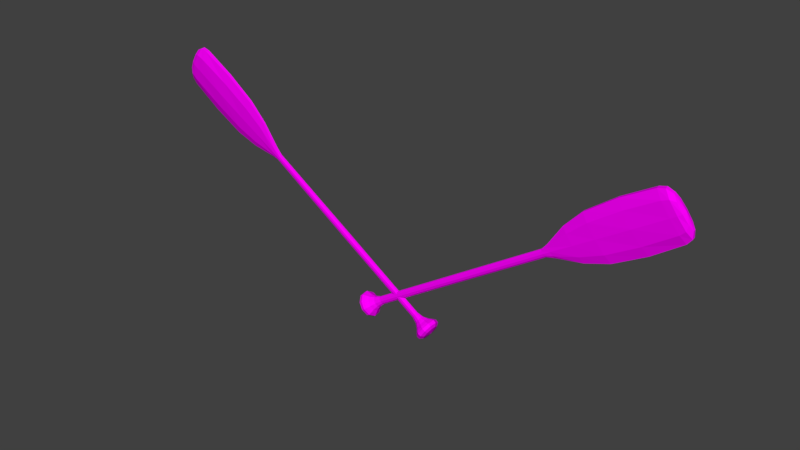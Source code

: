 # Source: NationalRowBoth.blend  (saved by Blender 2.79.0; exported with 4.5.12 LTS)
import bpy
from mathutils import Matrix  # noqa: F401  (used for matrix-valued properties, if any)

bpy.ops.wm.read_factory_settings(use_empty=True)
scene = bpy.context.scene
scene.name = 'Scene'

# ---- collections
col_collection_1 = bpy.data.collections.new('Collection 1'); scene.collection.children.link(col_collection_1)
col_cookieflexrig = bpy.data.collections.new('cookieFlexRig')  # instanced only; not linked into the scene

# ---- images (referenced by path relative to the original .blend; pixels are not part of the script)
import os
ASSET_DIR = os.environ.get("B2B_ASSET_DIR", "")  # directory of the original .blend (textures are referenced by path, not embedded)
HERE = os.path.dirname(os.path.abspath(__file__))  # packed textures are extracted next to this script under _unpacked/

def load_image(name, relpath, width, height, colorspace="sRGB"):
    """Load a texture the original file referenced (path relative to the .blend, or extracted next to this script)."""
    p = next((c for c in (os.path.join(HERE, relpath), os.path.join(ASSET_DIR, relpath)) if relpath and os.path.exists(c)), "")
    if p:
        img = bpy.data.images.load(p, check_existing=True)
        img.name = name
    else:  # same state as the original file: an image datablock whose file is absent (Cycles renders it pink)
        img = bpy.data.images.new(name, width, height)
        img.source = "FILE"
        img.filepath = "//" + (relpath or name)
    img.colorspace_settings.name = colorspace
    return img
img_1_jpg = load_image('1.jpg', '1.jpg', 1024, 1024, 'sRGB')

# ---- materials (node trees are filled in below, after node groups)
mat_wood = bpy.data.materials.new('Wood')
mat_wood.alpha_threshold = 0.0
mat_wood.roughness = 0.5

# ---- material node trees
mat_wood.use_nodes = True; mat_wood.node_tree.nodes.clear()
_N = mat_wood.node_tree.nodes; _L = mat_wood.node_tree.links
n0 = _N.new('ShaderNodeOutputMaterial'); n0.name = 'Material Output'; n0.location = (300, 300)
n1 = _N.new('ShaderNodeBsdfDiffuse'); n1.name = 'Diffuse BSDF'; n1.location = (67, 304)
n2 = _N.new('ShaderNodeTexImage'); n2.name = 'Image Texture'; n2.location = (-105, 326)
n2.width = 140
n2.image = img_1_jpg
_L.new(n1.outputs[0], n0.inputs[0])
_L.new(n2.outputs[0], n1.inputs[0])
n0.is_active_output = True

# ---- world
world_world = bpy.data.worlds.new('World'); scene.world = world_world
world_world.color = (0.05088, 0.05088, 0.05088)
world_world.use_sun_shadow = False
world_world.sun_shadow_jitter_overblur = 0.0
world_world.cycles.sampling_method = 'MANUAL'

# ---- meshes
me_circle_001 = bpy.data.meshes.new('Circle.001')
me_circle_001.from_pydata([(8.069e-08, 3.301, -0.6099), (-2.171, 2.67, -0.6099), (-3.513, 1.02, -0.6099), (-3.513, -1.02, -0.6099), (-2.171, -2.67, -0.6099), (4.036e-07, -3.301, -0.6099), (2.171, -2.67, -0.6099), (3.513, -1.02, -0.6099), (3.513, 1.02, -0.6099), (2.171, 2.67, -0.6099), (8.595e-08, 4.477, -1.544), (-2.945, 3.622, -1.544), (-4.765, 1.384, -1.544), (-4.765, -1.384, -1.544), (-2.945, -3.622, -1.544), (5.24e-07, -4.477, -1.544), (2.945, -3.622, -1.544), (4.765, -1.384, -1.544), (4.765, 1.384, -1.544), (2.945, 3.622, -1.544), (8.221e-08, 4.621, -2.996), (-3.039, 3.738, -2.996), (-4.918, 1.428, -2.996), (-4.918, -1.428, -2.996), (-3.039, -3.738, -2.996), (5.343e-07, -4.621, -2.996), (3.039, -3.738, -2.996), (4.918, -1.428, -2.996), (4.918, 1.428, -2.996), (3.039, 3.738, -2.996), (-1.192e-08, 3.576e-08, -0.04654), (4.204, 1.247, -4.074), (4.204, -1.247, -4.074), (2.598, -3.264, -4.074), (4.554e-07, -4.034, -4.074), (-2.598, -3.264, -4.074), (-4.204, -1.247, -4.074), (-4.204, 1.247, -4.074), (-2.598, 3.264, -4.074), (6.893e-08, 4.034, -4.074), (2.598, 3.264, -4.074), (2.234, 0.5219, -7.54), (2.234, -0.5219, -7.54), (1.381, -1.366, -7.54), (2.308e-07, -1.689, -7.54), (-1.381, -1.366, -7.54), (-2.234, -0.5219, -7.54), (-2.234, 0.5219, -7.54), (-1.381, 1.366, -7.54), (2.545e-08, 1.689, -7.54), (1.381, 1.366, -7.54), (1.612, 0.339, -10.52), (1.612, -0.339, -10.52), (0.9962, -0.8874, -10.52), (1.665e-07, -1.097, -10.52), (-0.9962, -0.8874, -10.52), (-1.612, -0.339, -10.52), (-1.612, 0.339, -10.52), (-0.9962, 0.8874, -10.52), (1.836e-08, 1.097, -10.52), (0.9962, 0.8874, -10.52), (-3.244, 0.9116, -5.397), (-3.244, -0.9116, -5.397), (3.491e-07, -2.95, -5.397), (2.005, -2.387, -5.397), (3.244, 0.9116, -5.397), (2.005, 2.387, -5.397), (-2.005, 2.387, -5.397), (-2.005, -2.387, -5.397), (3.244, -0.9116, -5.397), (5.093e-08, 2.95, -5.397), (1.612, 0.2897, -103.4), (1.612, -0.2897, -103.4), (0.9962, -0.7585, -103.4), (1.665e-07, -0.9376, -103.4), (-0.9962, -0.7585, -103.4), (-1.612, -0.2897, -103.4), (-1.612, 0.2897, -103.4), (-0.9962, 0.7585, -103.4), (1.836e-08, 0.9376, -103.4), (0.9962, 0.7585, -103.4), (1.612, 0.3642, -56.95), (0.9962, 0.9535, -56.95), (-0.9962, 0.9535, -56.95), (-1.612, 0.3642, -56.95), (-0.9962, -0.9535, -56.95), (1.665e-07, -1.179, -56.95), (1.612, -0.3642, -56.95), (1.836e-08, 1.179, -56.95), (-1.612, -0.3642, -56.95), (0.9962, -0.9535, -56.95), (2.69, 0.2939, -107.0), (2.69, -0.2939, -107.0), (1.663, -0.7694, -107.0), (2.859e-07, -0.951, -107.0), (-1.663, -0.7694, -107.0), (-2.69, -0.2939, -107.0), (-2.69, 0.2939, -107.0), (-1.663, 0.7694, -107.0), (3.863e-08, 0.951, -107.0), (1.663, 0.7694, -107.0), (7.125, 0.4172, -117.9), (7.125, -0.4172, -117.9), (4.403, -1.092, -117.9), (7.715e-07, -1.272, -117.9), (-4.403, -1.092, -117.9), (-7.125, -0.4172, -117.9), (-7.125, 0.4172, -117.9), (-4.403, 1.092, -117.9), (1.166e-07, 1.311, -117.9), (4.403, 1.092, -117.9), (9.709, 0.5373, -128.8), (9.709, -0.5373, -128.8), (6.001, -1.407, -128.8), (1.072e-06, -1.661, -128.8), (-6.001, -1.407, -128.8), (-9.709, -0.5373, -128.8), (-9.709, 0.5373, -128.8), (-6.001, 1.407, -128.8), (1.793e-07, 1.622, -128.8), (6.001, 1.407, -128.8), (10.57, 0.6262, -144.9), (10.57, -0.6262, -144.9), (6.532, -1.639, -144.9), (1.15e-06, -2.047, -144.9), (-6.532, -1.639, -144.9), (-10.57, -0.6262, -144.9), (-10.57, 0.6262, -144.9), (-6.532, 1.639, -144.9), (1.785e-07, 2.026, -144.9), (6.532, 1.639, -144.9), (9.882, 0.7574, -160.9), (9.882, -0.7574, -160.9), (6.108, -1.983, -160.9), (1.069e-06, -2.283, -160.9), (-6.108, -1.983, -160.9), (-9.882, -0.7574, -160.9), (-9.882, 0.7574, -160.9), (-6.108, 1.983, -160.9), (1.607e-07, 2.227, -160.9), (6.108, 1.983, -160.9), (8.929, 0.7574, -163.9), (8.929, -0.7574, -163.9), (5.518, -1.983, -163.9), (9.751e-07, -2.339, -163.9), (-5.518, -1.983, -163.9), (-8.929, -0.7574, -163.9), (-8.929, 0.7574, -163.9), (-5.518, 1.983, -163.9), (1.544e-07, 2.227, -163.9), (5.518, 1.983, -163.9), (6.467, 0.5486, -165.7), (6.467, -0.5486, -165.7), (3.997, -1.436, -165.7), (7.458e-07, -1.775, -165.7), (-3.997, -1.436, -165.7), (-6.467, -0.5486, -165.7), (-6.467, 0.5486, -165.7), (-3.997, 1.436, -165.7), (1.513e-07, 1.775, -165.7), (3.997, 1.436, -165.7), (-2.384e-08, -2.146e-07, -166.4)], [], [(0, 9, 19, 10), (7, 6, 16, 17), (4, 3, 13, 14), (1, 0, 10, 11), (8, 7, 17, 18), (5, 4, 14, 15), (2, 1, 11, 12), (9, 8, 18, 19), (6, 5, 15, 16), (3, 2, 12, 13), (0, 1, 30), (3, 4, 30), (6, 7, 30), (9, 0, 30), (17, 16, 26, 27), (14, 13, 23, 24), (11, 10, 20, 21), (18, 17, 27, 28), (15, 14, 24, 25), (12, 11, 21, 22), (19, 18, 28, 29), (16, 15, 25, 26), (13, 12, 22, 23), (10, 19, 29, 20), (7, 8, 30), (4, 5, 30), (1, 2, 30), (8, 9, 30), (5, 6, 30), (2, 3, 30), (21, 20, 39, 38), (28, 27, 32, 31), (25, 24, 35, 34), (22, 21, 38, 37), (29, 28, 31, 40), (26, 25, 34, 33), (23, 22, 37, 36), (20, 29, 40, 39), (27, 26, 33, 32), (24, 23, 36, 35), (62, 61, 47, 46), (64, 63, 44, 43), (66, 65, 41, 50), (61, 67, 48, 47), (63, 68, 45, 44), (65, 69, 42, 41), (67, 70, 49, 48), (70, 66, 50, 49), (68, 62, 46, 45), (69, 64, 43, 42), (43, 44, 54, 53), (50, 41, 51, 60), (47, 48, 58, 57), (44, 45, 55, 54), (41, 42, 52, 51), (48, 49, 59, 58), (45, 46, 56, 55), (42, 43, 53, 52), (49, 50, 60, 59), (46, 47, 57, 56), (32, 33, 64, 69), (35, 36, 62, 68), (39, 40, 66, 70), (38, 39, 70, 67), (31, 32, 69, 65), (34, 35, 68, 63), (37, 38, 67, 61), (40, 31, 65, 66), (33, 34, 63, 64), (36, 37, 61, 62), (82, 81, 71, 80), (84, 83, 78, 77), (86, 85, 75, 74), (81, 87, 72, 71), (83, 88, 79, 78), (85, 89, 76, 75), (87, 90, 73, 72), (88, 82, 80, 79), (89, 84, 77, 76), (90, 86, 74, 73), (53, 54, 86, 90), (56, 57, 84, 89), (59, 60, 82, 88), (52, 53, 90, 87), (55, 56, 89, 85), (58, 59, 88, 83), (51, 52, 87, 81), (54, 55, 85, 86), (57, 58, 83, 84), (60, 51, 81, 82), (74, 75, 95, 94), (71, 72, 92, 91), (78, 79, 99, 98), (75, 76, 96, 95), (72, 73, 93, 92), (79, 80, 100, 99), (76, 77, 97, 96), (73, 74, 94, 93), (80, 71, 91, 100), (77, 78, 98, 97), (95, 96, 106, 105), (92, 93, 103, 102), (99, 100, 110, 109), (96, 97, 107, 106), (93, 94, 104, 103), (100, 91, 101, 110), (97, 98, 108, 107), (94, 95, 105, 104), (91, 92, 102, 101), (98, 99, 109, 108), (102, 103, 113, 112), (109, 110, 120, 119), (106, 107, 117, 116), (103, 104, 114, 113), (110, 101, 111, 120), (107, 108, 118, 117), (104, 105, 115, 114), (101, 102, 112, 111), (108, 109, 119, 118), (105, 106, 116, 115), (119, 120, 130, 129), (116, 117, 127, 126), (113, 114, 124, 123), (120, 111, 121, 130), (117, 118, 128, 127), (114, 115, 125, 124), (111, 112, 122, 121), (118, 119, 129, 128), (115, 116, 126, 125), (112, 113, 123, 122), (126, 127, 137, 136), (123, 124, 134, 133), (130, 121, 131, 140), (127, 128, 138, 137), (124, 125, 135, 134), (121, 122, 132, 131), (128, 129, 139, 138), (125, 126, 136, 135), (122, 123, 133, 132), (129, 130, 140, 139), (133, 134, 144, 143), (140, 131, 141, 150), (137, 138, 148, 147), (134, 135, 145, 144), (131, 132, 142, 141), (138, 139, 149, 148), (135, 136, 146, 145), (132, 133, 143, 142), (139, 140, 150, 149), (136, 137, 147, 146), (150, 141, 151, 160), (147, 148, 158, 157), (144, 145, 155, 154), (141, 142, 152, 151), (148, 149, 159, 158), (145, 146, 156, 155), (142, 143, 153, 152), (149, 150, 160, 159), (146, 147, 157, 156), (143, 144, 154, 153), (154, 155, 161), (151, 152, 161), (158, 159, 161), (155, 156, 161), (152, 153, 161), (159, 160, 161), (156, 157, 161), (153, 154, 161), (160, 151, 161), (157, 158, 161)])
_uv = me_circle_001.uv_layers.new(name='UVMap')
_uv.uv.foreach_set('vector', [0.1878, 1.744, 0.1751, 1.718, 0.1843, 1.708, 0.2101, 1.736, 0.1529, 1.699, 0.1419, 1.696, 0.1437, 1.688, 0.1562, 1.691, 0.119, 1.695, 0.108, 1.698, 0.1051, 1.69, 0.1175, 1.688, 0.08515, 1.716, 0.07138, 1.741, 0.05022, 1.731, 0.07658, 1.706, 0.1636, 1.705, 0.1529, 1.699, 0.1562, 1.691, 0.1687, 1.697, 0.1305, 1.694, 0.119, 1.695, 0.1175, 1.688, 0.1306, 1.687, 0.0971, 1.704, 0.08515, 1.716, 0.07658, 1.706, 0.0923, 1.695, 0.1751, 1.718, 0.1636, 1.705, 0.1687, 1.697, 0.1843, 1.708, 0.1419, 1.696, 0.1305, 1.694, 0.1306, 1.687, 0.1437, 1.688, 0.108, 1.698, 0.0971, 1.704, 0.0923, 1.695, 0.1051, 1.69, 0.07138, 1.741, 0.08515, 1.716, 0.1296, 1.737, 0.108, 1.698, 0.119, 1.695, 0.1296, 1.737, 0.1419, 1.696, 0.1529, 1.699, 0.1296, 1.737, 0.1751, 1.718, 0.1878, 1.744, 0.1296, 1.737, 0.1562, 1.691, 0.1437, 1.688, 0.145, 1.682, 0.1583, 1.684, 0.1175, 1.688, 0.1051, 1.69, 0.103, 1.684, 0.1164, 1.681, 0.07658, 1.706, 0.05022, 1.731, 0.03633, 1.713, 0.0708, 1.696, 0.1687, 1.697, 0.1562, 1.691, 0.1583, 1.684, 0.172, 1.69, 0.1306, 1.687, 0.1175, 1.688, 0.1164, 1.681, 0.1307, 1.68, 0.0923, 1.695, 0.07658, 1.706, 0.0708, 1.696, 0.08912, 1.688, 0.1843, 1.708, 0.1687, 1.697, 0.172, 1.69, 0.1907, 1.698, 0.1437, 1.688, 0.1306, 1.687, 0.1307, 1.68, 0.145, 1.682, 0.1051, 1.69, 0.0923, 1.695, 0.08912, 1.688, 0.103, 1.684, 0.2101, 1.736, 0.1843, 1.708, 0.1907, 1.698, 0.2256, 1.717, 0.1529, 1.699, 0.1636, 1.705, 0.1296, 1.737, 0.119, 1.695, 0.1305, 1.694, 0.1296, 1.737, 0.08515, 1.716, 0.0971, 1.704, 0.1296, 1.737, 0.1636, 1.705, 0.1751, 1.718, 0.1296, 1.737, 0.1305, 1.694, 0.1419, 1.696, 0.1296, 1.737, 0.0971, 1.704, 0.108, 1.698, 0.1296, 1.737, 0.0708, 1.696, 0.03633, 1.713, 0.03321, 1.694, 0.06618, 1.686, 0.172, 1.69, 0.1583, 1.684, 0.1597, 1.678, 0.1754, 1.681, 0.1307, 1.68, 0.1164, 1.681, 0.1163, 1.675, 0.1308, 1.674, 0.08912, 1.688, 0.0708, 1.696, 0.06618, 1.686, 0.08618, 1.68, 0.1907, 1.698, 0.172, 1.69, 0.1754, 1.681, 0.1959, 1.688, 0.145, 1.682, 0.1307, 1.68, 0.1308, 1.674, 0.1453, 1.675, 0.103, 1.684, 0.08912, 1.688, 0.08618, 1.68, 0.1017, 1.677, 0.2256, 1.717, 0.1907, 1.698, 0.1959, 1.688, 0.2299, 1.698, 0.1583, 1.684, 0.145, 1.682, 0.1453, 1.675, 0.1597, 1.678, 0.1164, 1.681, 0.103, 1.684, 0.1017, 1.677, 0.1163, 1.675, 0.09984, 1.664, 0.08391, 1.667, 0.08447, 1.638, 0.09833, 1.637, 0.1466, 1.664, 0.131, 1.664, 0.1314, 1.638, 0.1491, 1.638, 0.1992, 1.67, 0.1786, 1.667, 0.1789, 1.638, 0.1961, 1.636, 0.08391, 1.667, 0.06387, 1.669, 0.06767, 1.636, 0.08447, 1.638, 0.131, 1.664, 0.1153, 1.663, 0.1137, 1.637, 0.1314, 1.638, 0.1786, 1.667, 0.1621, 1.666, 0.1647, 1.638, 0.1789, 1.638, 0.06387, 1.669, 0.03595, 1.668, 0.04693, 1.632, 0.06767, 1.636, 0.2283, 1.671, 0.1992, 1.67, 0.1961, 1.636, 0.2176, 1.632, 0.1153, 1.663, 0.09984, 1.664, 0.09833, 1.637, 0.1137, 1.637, 0.1621, 1.666, 0.1466, 1.664, 0.1491, 1.638, 0.1647, 1.638, 0.1491, 1.638, 0.1314, 1.638, 0.1315, 1.591, 0.1486, 1.59, 0.1961, 1.636, 0.1789, 1.638, 0.1743, 1.589, 0.1879, 1.588, 0.08447, 1.638, 0.06767, 1.636, 0.07549, 1.589, 0.08897, 1.59, 0.1314, 1.638, 0.1137, 1.637, 0.1146, 1.59, 0.1315, 1.591, 0.1789, 1.638, 0.1647, 1.638, 0.1623, 1.59, 0.1743, 1.589, 0.06767, 1.636, 0.04693, 1.632, 0.05907, 1.587, 0.07549, 1.589, 0.1137, 1.637, 0.09833, 1.637, 0.1009, 1.59, 0.1146, 1.59, 0.1647, 1.638, 0.1491, 1.638, 0.1486, 1.59, 0.1623, 1.59, 0.2176, 1.632, 0.1961, 1.636, 0.1879, 1.588, 0.2045, 1.586, 0.09833, 1.637, 0.08447, 1.638, 0.08897, 1.59, 0.1009, 1.59, 0.1597, 1.678, 0.1453, 1.675, 0.1466, 1.664, 0.1621, 1.666, 0.1163, 1.675, 0.1017, 1.677, 0.09984, 1.664, 0.1153, 1.663, 0.2299, 1.698, 0.1959, 1.688, 0.1992, 1.67, 0.2283, 1.671, 0.06618, 1.686, 0.03321, 1.694, 0.03595, 1.668, 0.06387, 1.669, 0.1754, 1.681, 0.1597, 1.678, 0.1621, 1.666, 0.1786, 1.667, 0.1308, 1.674, 0.1163, 1.675, 0.1153, 1.663, 0.131, 1.664, 0.08618, 1.68, 0.06618, 1.686, 0.06387, 1.669, 0.08391, 1.667, 0.1959, 1.688, 0.1754, 1.681, 0.1786, 1.667, 0.1992, 1.67, 0.1453, 1.675, 0.1308, 1.674, 0.131, 1.664, 0.1466, 1.664, 0.1017, 1.677, 0.08618, 1.68, 0.08391, 1.667, 0.09984, 1.664, 0.1806, 0.8401, 0.1671, 0.8402, 0.1601, 0.09164, 0.1733, 0.09434, 0.0823, 0.841, 0.06878, 0.8411, 0.06161, 0.09536, 0.07473, 0.09245, 0.1247, 0.8406, 0.1084, 0.8408, 0.09981, 0.09084, 0.1174, 0.09066, 0.1671, 0.8402, 0.1545, 0.8403, 0.1487, 0.09069, 0.1601, 0.09164, 0.06878, 0.8411, 0.05241, 0.8413, 0.04543, 0.09914, 0.06161, 0.09536, 0.1084, 0.8408, 0.0949, 0.8409, 0.08609, 0.09116, 0.09981, 0.09084, 0.1545, 0.8403, 0.141, 0.8405, 0.135, 0.09058, 0.1487, 0.09069, 0.197, 0.8399, 0.1806, 0.8401, 0.1733, 0.09434, 0.1895, 0.09785, 0.0949, 0.8409, 0.0823, 0.841, 0.07473, 0.09245, 0.08609, 0.09116, 0.141, 0.8405, 0.1247, 0.8406, 0.1174, 0.09066, 0.135, 0.09058, 0.1486, 1.59, 0.1315, 1.591, 0.1247, 0.8406, 0.141, 0.8405, 0.1009, 1.59, 0.08897, 1.59, 0.0823, 0.841, 0.0949, 0.8409, 0.2045, 1.586, 0.1879, 1.588, 0.1806, 0.8401, 0.197, 0.8399, 0.1623, 1.59, 0.1486, 1.59, 0.141, 0.8405, 0.1545, 0.8403, 0.1146, 1.59, 0.1009, 1.59, 0.0949, 0.8409, 0.1084, 0.8408, 0.07549, 1.589, 0.05907, 1.587, 0.05241, 0.8413, 0.06878, 0.8411, 0.1743, 1.589, 0.1623, 1.59, 0.1545, 0.8403, 0.1671, 0.8402, 0.1315, 1.591, 0.1146, 1.59, 0.1084, 0.8408, 0.1247, 0.8406, 0.08897, 1.59, 0.07549, 1.589, 0.06878, 0.8411, 0.0823, 0.841, 0.1879, 1.588, 0.1743, 1.589, 0.1671, 0.8402, 0.1806, 0.8401, 0.1174, 0.09066, 0.09981, 0.09084, 0.08967, 0.02601, 0.117, 0.02637, 0.1601, 0.09164, 0.1487, 0.09069, 0.1626, 0.02452, 0.1718, 0.02661, 0.06161, 0.09536, 0.04543, 0.09914, 0.02373, 0.04906, 0.04667, 0.0362, 0.09981, 0.09084, 0.08609, 0.09116, 0.0714, 0.02511, 0.08967, 0.02601, 0.1487, 0.09069, 0.135, 0.09058, 0.1443, 0.02564, 0.1626, 0.02452, 0.1895, 0.09785, 0.1733, 0.09434, 0.1874, 0.03523, 0.2104, 0.04773, 0.08609, 0.09116, 0.07473, 0.09245, 0.06221, 0.02734, 0.0714, 0.02511, 0.135, 0.09058, 0.1174, 0.09066, 0.117, 0.02637, 0.1443, 0.02564, 0.1733, 0.09434, 0.1601, 0.09164, 0.1718, 0.02661, 0.1874, 0.03523, 0.07473, 0.09245, 0.06161, 0.09536, 0.04667, 0.0362, 0.06221, 0.02734, 0.08967, 0.02601, 0.0714, 0.02511, 0.02257, -0.1446, 0.05896, -0.1427, 0.1626, 0.02452, 0.1443, 0.02564, 0.173, -0.1433, 0.2094, -0.1456, 0.2104, 0.04773, 0.1874, 0.03523, 0.2532, -0.124, 0.3095, -0.09158, 0.0714, 0.02511, 0.06221, 0.02734, 0.0116, -0.142, 0.02257, -0.1446, 0.1443, 0.02564, 0.117, 0.02637, 0.116, -0.1417, 0.173, -0.1433, 0.1874, 0.03523, 0.1718, 0.02661, 0.2203, -0.143, 0.2532, -0.124, 0.06221, 0.02734, 0.04667, 0.0362, -0.02114, -0.1226, 0.0116, -0.142, 0.117, 0.02637, 0.08967, 0.02601, 0.05896, -0.1427, 0.116, -0.1417, 0.1718, 0.02661, 0.1626, 0.02452, 0.2094, -0.1456, 0.2203, -0.143, 0.04667, 0.0362, 0.02373, 0.04906, -0.0773, -0.08953, -0.02114, -0.1226, 0.2094, -0.1456, 0.173, -0.1433, 0.1868, -0.2798, 0.2322, -0.2821, 0.3095, -0.09158, 0.2532, -0.124, 0.2931, -0.269, 0.3793, -0.2468, 0.02257, -0.1446, 0.0116, -0.142, -0.01466, -0.2799, -0.001516, -0.2812, 0.173, -0.1433, 0.116, -0.1417, 0.1154, -0.2782, 0.1868, -0.2798, 0.2532, -0.124, 0.2203, -0.143, 0.2454, -0.2808, 0.2931, -0.269, 0.0116, -0.142, -0.02114, -0.1226, -0.06245, -0.2677, -0.01466, -0.2799, 0.116, -0.1417, 0.05896, -0.1427, 0.04403, -0.2793, 0.1154, -0.2782, 0.2203, -0.143, 0.2094, -0.1456, 0.2322, -0.2821, 0.2454, -0.2808, -0.02114, -0.1226, -0.0773, -0.08953, -0.1488, -0.2447, -0.06245, -0.2677, 0.05896, -0.1427, 0.02257, -0.1446, -0.001516, -0.2812, 0.04403, -0.2793, 0.3793, -0.2468, 0.2931, -0.269, 0.2972, -0.4778, 0.3987, -0.5017, -0.001516, -0.2812, -0.01466, -0.2799, -0.01549, -0.4688, -0.001872, -0.4671, 0.1868, -0.2798, 0.1154, -0.2782, 0.1148, -0.4583, 0.1855, -0.4621, 0.2931, -0.269, 0.2454, -0.2808, 0.2449, -0.4693, 0.2972, -0.4778, -0.01466, -0.2799, -0.06245, -0.2677, -0.06796, -0.4771, -0.01549, -0.4688, 0.1154, -0.2782, 0.04403, -0.2793, 0.044, -0.4618, 0.1148, -0.4583, 0.2454, -0.2808, 0.2322, -0.2821, 0.2313, -0.4676, 0.2449, -0.4693, -0.06245, -0.2677, -0.1488, -0.2447, -0.1701, -0.5006, -0.06796, -0.4771, 0.04403, -0.2793, -0.001516, -0.2812, -0.001872, -0.4671, 0.044, -0.4618, 0.2322, -0.2821, 0.1868, -0.2798, 0.1855, -0.4621, 0.2313, -0.4676, -0.001872, -0.4671, -0.01549, -0.4688, 0.02676, -0.6132, 0.03769, -0.6083, 0.1855, -0.4621, 0.1148, -0.4583, 0.1145, -0.6114, 0.1624, -0.6064, 0.2972, -0.4778, 0.2449, -0.4693, 0.2022, -0.6132, 0.2267, -0.6434, -0.01549, -0.4688, -0.06796, -0.4771, 0.002358, -0.6435, 0.02676, -0.6132, 0.1148, -0.4583, 0.044, -0.4618, 0.06657, -0.6064, 0.1145, -0.6114, 0.2449, -0.4693, 0.2313, -0.4676, 0.1915, -0.6085, 0.2022, -0.6132, -0.06796, -0.4771, -0.1701, -0.5006, -0.02271, -0.7443, 0.002358, -0.6435, 0.044, -0.4618, -0.001872, -0.4671, 0.03769, -0.6083, 0.06657, -0.6064, 0.2313, -0.4676, 0.1855, -0.4621, 0.1624, -0.6064, 0.1915, -0.6085, 0.3987, -0.5017, 0.2972, -0.4778, 0.2267, -0.6434, 0.2516, -0.7443, 0.1624, -0.6064, 0.1145, -0.6114, 0.1145, -0.6386, 0.1599, -0.6292, 0.2267, -0.6434, 0.2022, -0.6132, 0.1907, -0.6312, 0.196, -0.6592, 0.02676, -0.6132, 0.002358, -0.6435, 0.03302, -0.6592, 0.03837, -0.6315, 0.1145, -0.6114, 0.06657, -0.6064, 0.06903, -0.6292, 0.1145, -0.6386, 0.2022, -0.6132, 0.1915, -0.6085, 0.1826, -0.6264, 0.1907, -0.6312, 0.002358, -0.6435, -0.02271, -0.7443, 0.0462, -0.7426, 0.03302, -0.6592, 0.06657, -0.6064, 0.03769, -0.6083, 0.04614, -0.6261, 0.06903, -0.6292, 0.1915, -0.6085, 0.1624, -0.6064, 0.1599, -0.6292, 0.1826, -0.6264, 0.2516, -0.7443, 0.2267, -0.6434, 0.196, -0.6592, 0.1827, -0.7427, 0.03769, -0.6083, 0.02676, -0.6132, 0.03837, -0.6315, 0.04614, -0.6261, 0.196, -0.6592, 0.1907, -0.6312, 0.1785, -0.647, 0.1711, -0.6698, 0.03837, -0.6315, 0.03302, -0.6592, 0.05786, -0.6697, 0.05052, -0.6469, 0.1145, -0.6386, 0.06903, -0.6292, 0.07609, -0.647, 0.1145, -0.6601, 0.1907, -0.6312, 0.1826, -0.6264, 0.1722, -0.6415, 0.1785, -0.647, 0.03302, -0.6592, 0.0462, -0.7426, 0.08485, -0.725, 0.05786, -0.6697, 0.06903, -0.6292, 0.04614, -0.6261, 0.05667, -0.6415, 0.07609, -0.647, 0.1826, -0.6264, 0.1599, -0.6292, 0.1528, -0.647, 0.1722, -0.6415, 0.1827, -0.7427, 0.196, -0.6592, 0.1711, -0.6698, 0.1441, -0.7251, 0.04614, -0.6261, 0.03837, -0.6315, 0.05052, -0.6469, 0.05667, -0.6415, 0.1599, -0.6292, 0.1145, -0.6386, 0.1145, -0.6601, 0.1528, -0.647, 0.1145, -0.6601, 0.07609, -0.647, 0.1145, -0.7003, 0.1785, -0.647, 0.1722, -0.6415, 0.1145, -0.7003, 0.05786, -0.6697, 0.08485, -0.725, 0.1145, -0.7003, 0.07609, -0.647, 0.05667, -0.6415, 0.1145, -0.7003, 0.1722, -0.6415, 0.1528, -0.647, 0.1145, -0.7003, 0.1441, -0.7251, 0.1711, -0.6698, 0.1145, -0.7003, 0.05667, -0.6415, 0.05052, -0.6469, 0.1145, -0.7003, 0.1528, -0.647, 0.1145, -0.6601, 0.1145, -0.7003, 0.1711, -0.6698, 0.1785, -0.647, 0.1145, -0.7003, 0.05052, -0.6469, 0.05786, -0.6697, 0.1145, -0.7003])
me_circle_001.materials.append(mat_wood)
me_circle_001.use_remesh_preserve_volume = False
me_circle_001.use_remesh_preserve_attributes = False
me_circle_001.use_mirror_vertex_groups = False
me_circle_001.update()
me_circle = bpy.data.meshes.new('Circle')
me_circle.from_pydata([(8.069e-08, 3.301, -0.6099), (-2.171, 2.67, -0.6099), (-3.513, 1.02, -0.6099), (-3.513, -1.02, -0.6099), (-2.171, -2.67, -0.6099), (4.036e-07, -3.301, -0.6099), (2.171, -2.67, -0.6099), (3.513, -1.02, -0.6099), (3.513, 1.02, -0.6099), (2.171, 2.67, -0.6099), (8.595e-08, 4.477, -1.544), (-2.945, 3.622, -1.544), (-4.765, 1.384, -1.544), (-4.765, -1.384, -1.544), (-2.945, -3.622, -1.544), (5.24e-07, -4.477, -1.544), (2.945, -3.622, -1.544), (4.765, -1.384, -1.544), (4.765, 1.384, -1.544), (2.945, 3.622, -1.544), (8.221e-08, 4.621, -2.996), (-3.039, 3.738, -2.996), (-4.918, 1.428, -2.996), (-4.918, -1.428, -2.996), (-3.039, -3.738, -2.996), (5.343e-07, -4.621, -2.996), (3.039, -3.738, -2.996), (4.918, -1.428, -2.996), (4.918, 1.428, -2.996), (3.039, 3.738, -2.996), (-1.192e-08, 3.576e-08, -0.04654), (4.204, 1.247, -4.074), (4.204, -1.247, -4.074), (2.598, -3.264, -4.074), (4.554e-07, -4.034, -4.074), (-2.598, -3.264, -4.074), (-4.204, -1.247, -4.074), (-4.204, 1.247, -4.074), (-2.598, 3.264, -4.074), (6.893e-08, 4.034, -4.074), (2.598, 3.264, -4.074), (2.234, 0.5219, -7.54), (2.234, -0.5219, -7.54), (1.381, -1.366, -7.54), (2.308e-07, -1.689, -7.54), (-1.381, -1.366, -7.54), (-2.234, -0.5219, -7.54), (-2.234, 0.5219, -7.54), (-1.381, 1.366, -7.54), (2.545e-08, 1.689, -7.54), (1.381, 1.366, -7.54), (1.612, 0.339, -10.52), (1.612, -0.339, -10.52), (0.9962, -0.8874, -10.52), (1.665e-07, -1.097, -10.52), (-0.9962, -0.8874, -10.52), (-1.612, -0.339, -10.52), (-1.612, 0.339, -10.52), (-0.9962, 0.8874, -10.52), (1.836e-08, 1.097, -10.52), (0.9962, 0.8874, -10.52), (-3.244, 0.9116, -5.397), (-3.244, -0.9116, -5.397), (3.491e-07, -2.95, -5.397), (2.005, -2.387, -5.397), (3.244, 0.9116, -5.397), (2.005, 2.387, -5.397), (-2.005, 2.387, -5.397), (-2.005, -2.387, -5.397), (3.244, -0.9116, -5.397), (5.093e-08, 2.95, -5.397), (1.612, 0.2897, -103.4), (1.612, -0.2897, -103.4), (0.9962, -0.7585, -103.4), (1.665e-07, -0.9376, -103.4), (-0.9962, -0.7585, -103.4), (-1.612, -0.2897, -103.4), (-1.612, 0.2897, -103.4), (-0.9962, 0.7585, -103.4), (1.836e-08, 0.9376, -103.4), (0.9962, 0.7585, -103.4), (1.612, 0.3642, -56.95), (0.9962, 0.9535, -56.95), (-0.9962, 0.9535, -56.95), (-1.612, 0.3642, -56.95), (-0.9962, -0.9535, -56.95), (1.665e-07, -1.179, -56.95), (1.612, -0.3642, -56.95), (1.836e-08, 1.179, -56.95), (-1.612, -0.3642, -56.95), (0.9962, -0.9535, -56.95), (2.69, 0.2939, -107.0), (2.69, -0.2939, -107.0), (1.663, -0.7694, -107.0), (2.859e-07, -0.951, -107.0), (-1.663, -0.7694, -107.0), (-2.69, -0.2939, -107.0), (-2.69, 0.2939, -107.0), (-1.663, 0.7694, -107.0), (3.863e-08, 0.951, -107.0), (1.663, 0.7694, -107.0), (7.125, 0.4172, -117.9), (7.125, -0.4172, -117.9), (4.403, -1.092, -117.9), (7.715e-07, -1.272, -117.9), (-4.403, -1.092, -117.9), (-7.125, -0.4172, -117.9), (-7.125, 0.4172, -117.9), (-4.403, 1.092, -117.9), (1.166e-07, 1.311, -117.9), (4.403, 1.092, -117.9), (9.709, 0.5373, -128.8), (9.709, -0.5373, -128.8), (6.001, -1.407, -128.8), (1.072e-06, -1.661, -128.8), (-6.001, -1.407, -128.8), (-9.709, -0.5373, -128.8), (-9.709, 0.5373, -128.8), (-6.001, 1.407, -128.8), (1.793e-07, 1.622, -128.8), (6.001, 1.407, -128.8), (10.57, 0.6262, -144.9), (10.57, -0.6262, -144.9), (6.532, -1.639, -144.9), (1.15e-06, -2.047, -144.9), (-6.532, -1.639, -144.9), (-10.57, -0.6262, -144.9), (-10.57, 0.6262, -144.9), (-6.532, 1.639, -144.9), (1.785e-07, 2.026, -144.9), (6.532, 1.639, -144.9), (9.882, 0.7574, -160.9), (9.882, -0.7574, -160.9), (6.108, -1.983, -160.9), (1.069e-06, -2.283, -160.9), (-6.108, -1.983, -160.9), (-9.882, -0.7574, -160.9), (-9.882, 0.7574, -160.9), (-6.108, 1.983, -160.9), (1.607e-07, 2.227, -160.9), (6.108, 1.983, -160.9), (8.929, 0.7574, -163.9), (8.929, -0.7574, -163.9), (5.518, -1.983, -163.9), (9.751e-07, -2.339, -163.9), (-5.518, -1.983, -163.9), (-8.929, -0.7574, -163.9), (-8.929, 0.7574, -163.9), (-5.518, 1.983, -163.9), (1.544e-07, 2.227, -163.9), (5.518, 1.983, -163.9), (6.467, 0.5486, -165.7), (6.467, -0.5486, -165.7), (3.997, -1.436, -165.7), (7.458e-07, -1.775, -165.7), (-3.997, -1.436, -165.7), (-6.467, -0.5486, -165.7), (-6.467, 0.5486, -165.7), (-3.997, 1.436, -165.7), (1.513e-07, 1.775, -165.7), (3.997, 1.436, -165.7), (-2.384e-08, -2.146e-07, -166.4)], [], [(0, 9, 19, 10), (7, 6, 16, 17), (4, 3, 13, 14), (1, 0, 10, 11), (8, 7, 17, 18), (5, 4, 14, 15), (2, 1, 11, 12), (9, 8, 18, 19), (6, 5, 15, 16), (3, 2, 12, 13), (0, 1, 30), (3, 4, 30), (6, 7, 30), (9, 0, 30), (17, 16, 26, 27), (14, 13, 23, 24), (11, 10, 20, 21), (18, 17, 27, 28), (15, 14, 24, 25), (12, 11, 21, 22), (19, 18, 28, 29), (16, 15, 25, 26), (13, 12, 22, 23), (10, 19, 29, 20), (7, 8, 30), (4, 5, 30), (1, 2, 30), (8, 9, 30), (5, 6, 30), (2, 3, 30), (21, 20, 39, 38), (28, 27, 32, 31), (25, 24, 35, 34), (22, 21, 38, 37), (29, 28, 31, 40), (26, 25, 34, 33), (23, 22, 37, 36), (20, 29, 40, 39), (27, 26, 33, 32), (24, 23, 36, 35), (62, 61, 47, 46), (64, 63, 44, 43), (66, 65, 41, 50), (61, 67, 48, 47), (63, 68, 45, 44), (65, 69, 42, 41), (67, 70, 49, 48), (70, 66, 50, 49), (68, 62, 46, 45), (69, 64, 43, 42), (43, 44, 54, 53), (50, 41, 51, 60), (47, 48, 58, 57), (44, 45, 55, 54), (41, 42, 52, 51), (48, 49, 59, 58), (45, 46, 56, 55), (42, 43, 53, 52), (49, 50, 60, 59), (46, 47, 57, 56), (32, 33, 64, 69), (35, 36, 62, 68), (39, 40, 66, 70), (38, 39, 70, 67), (31, 32, 69, 65), (34, 35, 68, 63), (37, 38, 67, 61), (40, 31, 65, 66), (33, 34, 63, 64), (36, 37, 61, 62), (82, 81, 71, 80), (84, 83, 78, 77), (86, 85, 75, 74), (81, 87, 72, 71), (83, 88, 79, 78), (85, 89, 76, 75), (87, 90, 73, 72), (88, 82, 80, 79), (89, 84, 77, 76), (90, 86, 74, 73), (53, 54, 86, 90), (56, 57, 84, 89), (59, 60, 82, 88), (52, 53, 90, 87), (55, 56, 89, 85), (58, 59, 88, 83), (51, 52, 87, 81), (54, 55, 85, 86), (57, 58, 83, 84), (60, 51, 81, 82), (74, 75, 95, 94), (71, 72, 92, 91), (78, 79, 99, 98), (75, 76, 96, 95), (72, 73, 93, 92), (79, 80, 100, 99), (76, 77, 97, 96), (73, 74, 94, 93), (80, 71, 91, 100), (77, 78, 98, 97), (95, 96, 106, 105), (92, 93, 103, 102), (99, 100, 110, 109), (96, 97, 107, 106), (93, 94, 104, 103), (100, 91, 101, 110), (97, 98, 108, 107), (94, 95, 105, 104), (91, 92, 102, 101), (98, 99, 109, 108), (102, 103, 113, 112), (109, 110, 120, 119), (106, 107, 117, 116), (103, 104, 114, 113), (110, 101, 111, 120), (107, 108, 118, 117), (104, 105, 115, 114), (101, 102, 112, 111), (108, 109, 119, 118), (105, 106, 116, 115), (119, 120, 130, 129), (116, 117, 127, 126), (113, 114, 124, 123), (120, 111, 121, 130), (117, 118, 128, 127), (114, 115, 125, 124), (111, 112, 122, 121), (118, 119, 129, 128), (115, 116, 126, 125), (112, 113, 123, 122), (126, 127, 137, 136), (123, 124, 134, 133), (130, 121, 131, 140), (127, 128, 138, 137), (124, 125, 135, 134), (121, 122, 132, 131), (128, 129, 139, 138), (125, 126, 136, 135), (122, 123, 133, 132), (129, 130, 140, 139), (133, 134, 144, 143), (140, 131, 141, 150), (137, 138, 148, 147), (134, 135, 145, 144), (131, 132, 142, 141), (138, 139, 149, 148), (135, 136, 146, 145), (132, 133, 143, 142), (139, 140, 150, 149), (136, 137, 147, 146), (150, 141, 151, 160), (147, 148, 158, 157), (144, 145, 155, 154), (141, 142, 152, 151), (148, 149, 159, 158), (145, 146, 156, 155), (142, 143, 153, 152), (149, 150, 160, 159), (146, 147, 157, 156), (143, 144, 154, 153), (154, 155, 161), (151, 152, 161), (158, 159, 161), (155, 156, 161), (152, 153, 161), (159, 160, 161), (156, 157, 161), (153, 154, 161), (160, 151, 161), (157, 158, 161)])
_uv = me_circle.uv_layers.new(name='UVMap')
_uv.uv.foreach_set('vector', [0.1878, 1.744, 0.1751, 1.718, 0.1843, 1.708, 0.2101, 1.736, 0.1529, 1.699, 0.1419, 1.696, 0.1437, 1.688, 0.1562, 1.691, 0.119, 1.695, 0.108, 1.698, 0.1051, 1.69, 0.1175, 1.688, 0.08515, 1.716, 0.07138, 1.741, 0.05022, 1.731, 0.07658, 1.706, 0.1636, 1.705, 0.1529, 1.699, 0.1562, 1.691, 0.1687, 1.697, 0.1305, 1.694, 0.119, 1.695, 0.1175, 1.688, 0.1306, 1.687, 0.0971, 1.704, 0.08515, 1.716, 0.07658, 1.706, 0.0923, 1.695, 0.1751, 1.718, 0.1636, 1.705, 0.1687, 1.697, 0.1843, 1.708, 0.1419, 1.696, 0.1305, 1.694, 0.1306, 1.687, 0.1437, 1.688, 0.108, 1.698, 0.0971, 1.704, 0.0923, 1.695, 0.1051, 1.69, 0.07138, 1.741, 0.08515, 1.716, 0.1296, 1.737, 0.108, 1.698, 0.119, 1.695, 0.1296, 1.737, 0.1419, 1.696, 0.1529, 1.699, 0.1296, 1.737, 0.1751, 1.718, 0.1878, 1.744, 0.1296, 1.737, 0.1562, 1.691, 0.1437, 1.688, 0.145, 1.682, 0.1583, 1.684, 0.1175, 1.688, 0.1051, 1.69, 0.103, 1.684, 0.1164, 1.681, 0.07658, 1.706, 0.05022, 1.731, 0.03633, 1.713, 0.0708, 1.696, 0.1687, 1.697, 0.1562, 1.691, 0.1583, 1.684, 0.172, 1.69, 0.1306, 1.687, 0.1175, 1.688, 0.1164, 1.681, 0.1307, 1.68, 0.0923, 1.695, 0.07658, 1.706, 0.0708, 1.696, 0.08912, 1.688, 0.1843, 1.708, 0.1687, 1.697, 0.172, 1.69, 0.1907, 1.698, 0.1437, 1.688, 0.1306, 1.687, 0.1307, 1.68, 0.145, 1.682, 0.1051, 1.69, 0.0923, 1.695, 0.08912, 1.688, 0.103, 1.684, 0.2101, 1.736, 0.1843, 1.708, 0.1907, 1.698, 0.2256, 1.717, 0.1529, 1.699, 0.1636, 1.705, 0.1296, 1.737, 0.119, 1.695, 0.1305, 1.694, 0.1296, 1.737, 0.08515, 1.716, 0.0971, 1.704, 0.1296, 1.737, 0.1636, 1.705, 0.1751, 1.718, 0.1296, 1.737, 0.1305, 1.694, 0.1419, 1.696, 0.1296, 1.737, 0.0971, 1.704, 0.108, 1.698, 0.1296, 1.737, 0.0708, 1.696, 0.03633, 1.713, 0.03321, 1.694, 0.06618, 1.686, 0.172, 1.69, 0.1583, 1.684, 0.1597, 1.678, 0.1754, 1.681, 0.1307, 1.68, 0.1164, 1.681, 0.1163, 1.675, 0.1308, 1.674, 0.08912, 1.688, 0.0708, 1.696, 0.06618, 1.686, 0.08618, 1.68, 0.1907, 1.698, 0.172, 1.69, 0.1754, 1.681, 0.1959, 1.688, 0.145, 1.682, 0.1307, 1.68, 0.1308, 1.674, 0.1453, 1.675, 0.103, 1.684, 0.08912, 1.688, 0.08618, 1.68, 0.1017, 1.677, 0.2256, 1.717, 0.1907, 1.698, 0.1959, 1.688, 0.2299, 1.698, 0.1583, 1.684, 0.145, 1.682, 0.1453, 1.675, 0.1597, 1.678, 0.1164, 1.681, 0.103, 1.684, 0.1017, 1.677, 0.1163, 1.675, 0.09984, 1.664, 0.08391, 1.667, 0.08447, 1.638, 0.09833, 1.637, 0.1466, 1.664, 0.131, 1.664, 0.1314, 1.638, 0.1491, 1.638, 0.1992, 1.67, 0.1786, 1.667, 0.1789, 1.638, 0.1961, 1.636, 0.08391, 1.667, 0.06387, 1.669, 0.06767, 1.636, 0.08447, 1.638, 0.131, 1.664, 0.1153, 1.663, 0.1137, 1.637, 0.1314, 1.638, 0.1786, 1.667, 0.1621, 1.666, 0.1647, 1.638, 0.1789, 1.638, 0.06387, 1.669, 0.03595, 1.668, 0.04693, 1.632, 0.06767, 1.636, 0.2283, 1.671, 0.1992, 1.67, 0.1961, 1.636, 0.2176, 1.632, 0.1153, 1.663, 0.09984, 1.664, 0.09833, 1.637, 0.1137, 1.637, 0.1621, 1.666, 0.1466, 1.664, 0.1491, 1.638, 0.1647, 1.638, 0.1491, 1.638, 0.1314, 1.638, 0.1315, 1.591, 0.1486, 1.59, 0.1961, 1.636, 0.1789, 1.638, 0.1743, 1.589, 0.1879, 1.588, 0.08447, 1.638, 0.06767, 1.636, 0.07549, 1.589, 0.08897, 1.59, 0.1314, 1.638, 0.1137, 1.637, 0.1146, 1.59, 0.1315, 1.591, 0.1789, 1.638, 0.1647, 1.638, 0.1623, 1.59, 0.1743, 1.589, 0.06767, 1.636, 0.04693, 1.632, 0.05907, 1.587, 0.07549, 1.589, 0.1137, 1.637, 0.09833, 1.637, 0.1009, 1.59, 0.1146, 1.59, 0.1647, 1.638, 0.1491, 1.638, 0.1486, 1.59, 0.1623, 1.59, 0.2176, 1.632, 0.1961, 1.636, 0.1879, 1.588, 0.2045, 1.586, 0.09833, 1.637, 0.08447, 1.638, 0.08897, 1.59, 0.1009, 1.59, 0.1597, 1.678, 0.1453, 1.675, 0.1466, 1.664, 0.1621, 1.666, 0.1163, 1.675, 0.1017, 1.677, 0.09984, 1.664, 0.1153, 1.663, 0.2299, 1.698, 0.1959, 1.688, 0.1992, 1.67, 0.2283, 1.671, 0.06618, 1.686, 0.03321, 1.694, 0.03595, 1.668, 0.06387, 1.669, 0.1754, 1.681, 0.1597, 1.678, 0.1621, 1.666, 0.1786, 1.667, 0.1308, 1.674, 0.1163, 1.675, 0.1153, 1.663, 0.131, 1.664, 0.08618, 1.68, 0.06618, 1.686, 0.06387, 1.669, 0.08391, 1.667, 0.1959, 1.688, 0.1754, 1.681, 0.1786, 1.667, 0.1992, 1.67, 0.1453, 1.675, 0.1308, 1.674, 0.131, 1.664, 0.1466, 1.664, 0.1017, 1.677, 0.08618, 1.68, 0.08391, 1.667, 0.09984, 1.664, 0.1806, 0.8401, 0.1671, 0.8402, 0.1601, 0.09164, 0.1733, 0.09434, 0.0823, 0.841, 0.06878, 0.8411, 0.06161, 0.09536, 0.07473, 0.09245, 0.1247, 0.8406, 0.1084, 0.8408, 0.09981, 0.09084, 0.1174, 0.09066, 0.1671, 0.8402, 0.1545, 0.8403, 0.1487, 0.09069, 0.1601, 0.09164, 0.06878, 0.8411, 0.05241, 0.8413, 0.04543, 0.09914, 0.06161, 0.09536, 0.1084, 0.8408, 0.0949, 0.8409, 0.08609, 0.09116, 0.09981, 0.09084, 0.1545, 0.8403, 0.141, 0.8405, 0.135, 0.09058, 0.1487, 0.09069, 0.197, 0.8399, 0.1806, 0.8401, 0.1733, 0.09434, 0.1895, 0.09785, 0.0949, 0.8409, 0.0823, 0.841, 0.07473, 0.09245, 0.08609, 0.09116, 0.141, 0.8405, 0.1247, 0.8406, 0.1174, 0.09066, 0.135, 0.09058, 0.1486, 1.59, 0.1315, 1.591, 0.1247, 0.8406, 0.141, 0.8405, 0.1009, 1.59, 0.08897, 1.59, 0.0823, 0.841, 0.0949, 0.8409, 0.2045, 1.586, 0.1879, 1.588, 0.1806, 0.8401, 0.197, 0.8399, 0.1623, 1.59, 0.1486, 1.59, 0.141, 0.8405, 0.1545, 0.8403, 0.1146, 1.59, 0.1009, 1.59, 0.0949, 0.8409, 0.1084, 0.8408, 0.07549, 1.589, 0.05907, 1.587, 0.05241, 0.8413, 0.06878, 0.8411, 0.1743, 1.589, 0.1623, 1.59, 0.1545, 0.8403, 0.1671, 0.8402, 0.1315, 1.591, 0.1146, 1.59, 0.1084, 0.8408, 0.1247, 0.8406, 0.08897, 1.59, 0.07549, 1.589, 0.06878, 0.8411, 0.0823, 0.841, 0.1879, 1.588, 0.1743, 1.589, 0.1671, 0.8402, 0.1806, 0.8401, 0.1174, 0.09066, 0.09981, 0.09084, 0.08967, 0.02601, 0.117, 0.02637, 0.1601, 0.09164, 0.1487, 0.09069, 0.1626, 0.02452, 0.1718, 0.02661, 0.06161, 0.09536, 0.04543, 0.09914, 0.02373, 0.04906, 0.04667, 0.0362, 0.09981, 0.09084, 0.08609, 0.09116, 0.0714, 0.02511, 0.08967, 0.02601, 0.1487, 0.09069, 0.135, 0.09058, 0.1443, 0.02564, 0.1626, 0.02452, 0.1895, 0.09785, 0.1733, 0.09434, 0.1874, 0.03523, 0.2104, 0.04773, 0.08609, 0.09116, 0.07473, 0.09245, 0.06221, 0.02734, 0.0714, 0.02511, 0.135, 0.09058, 0.1174, 0.09066, 0.117, 0.02637, 0.1443, 0.02564, 0.1733, 0.09434, 0.1601, 0.09164, 0.1718, 0.02661, 0.1874, 0.03523, 0.07473, 0.09245, 0.06161, 0.09536, 0.04667, 0.0362, 0.06221, 0.02734, 0.08967, 0.02601, 0.0714, 0.02511, 0.02257, -0.1446, 0.05896, -0.1427, 0.1626, 0.02452, 0.1443, 0.02564, 0.173, -0.1433, 0.2094, -0.1456, 0.2104, 0.04773, 0.1874, 0.03523, 0.2532, -0.124, 0.3095, -0.09158, 0.0714, 0.02511, 0.06221, 0.02734, 0.0116, -0.142, 0.02257, -0.1446, 0.1443, 0.02564, 0.117, 0.02637, 0.116, -0.1417, 0.173, -0.1433, 0.1874, 0.03523, 0.1718, 0.02661, 0.2203, -0.143, 0.2532, -0.124, 0.06221, 0.02734, 0.04667, 0.0362, -0.02114, -0.1226, 0.0116, -0.142, 0.117, 0.02637, 0.08967, 0.02601, 0.05896, -0.1427, 0.116, -0.1417, 0.1718, 0.02661, 0.1626, 0.02452, 0.2094, -0.1456, 0.2203, -0.143, 0.04667, 0.0362, 0.02373, 0.04906, -0.0773, -0.08953, -0.02114, -0.1226, 0.2094, -0.1456, 0.173, -0.1433, 0.1868, -0.2798, 0.2322, -0.2821, 0.3095, -0.09158, 0.2532, -0.124, 0.2931, -0.269, 0.3793, -0.2468, 0.02257, -0.1446, 0.0116, -0.142, -0.01466, -0.2799, -0.001516, -0.2812, 0.173, -0.1433, 0.116, -0.1417, 0.1154, -0.2782, 0.1868, -0.2798, 0.2532, -0.124, 0.2203, -0.143, 0.2454, -0.2808, 0.2931, -0.269, 0.0116, -0.142, -0.02114, -0.1226, -0.06245, -0.2677, -0.01466, -0.2799, 0.116, -0.1417, 0.05896, -0.1427, 0.04403, -0.2793, 0.1154, -0.2782, 0.2203, -0.143, 0.2094, -0.1456, 0.2322, -0.2821, 0.2454, -0.2808, -0.02114, -0.1226, -0.0773, -0.08953, -0.1488, -0.2447, -0.06245, -0.2677, 0.05896, -0.1427, 0.02257, -0.1446, -0.001516, -0.2812, 0.04403, -0.2793, 0.3793, -0.2468, 0.2931, -0.269, 0.2972, -0.4778, 0.3987, -0.5017, -0.001516, -0.2812, -0.01466, -0.2799, -0.01549, -0.4688, -0.001872, -0.4671, 0.1868, -0.2798, 0.1154, -0.2782, 0.1148, -0.4583, 0.1855, -0.4621, 0.2931, -0.269, 0.2454, -0.2808, 0.2449, -0.4693, 0.2972, -0.4778, -0.01466, -0.2799, -0.06245, -0.2677, -0.06796, -0.4771, -0.01549, -0.4688, 0.1154, -0.2782, 0.04403, -0.2793, 0.044, -0.4618, 0.1148, -0.4583, 0.2454, -0.2808, 0.2322, -0.2821, 0.2313, -0.4676, 0.2449, -0.4693, -0.06245, -0.2677, -0.1488, -0.2447, -0.1701, -0.5006, -0.06796, -0.4771, 0.04403, -0.2793, -0.001516, -0.2812, -0.001872, -0.4671, 0.044, -0.4618, 0.2322, -0.2821, 0.1868, -0.2798, 0.1855, -0.4621, 0.2313, -0.4676, -0.001872, -0.4671, -0.01549, -0.4688, 0.02676, -0.6132, 0.03769, -0.6083, 0.1855, -0.4621, 0.1148, -0.4583, 0.1145, -0.6114, 0.1624, -0.6064, 0.2972, -0.4778, 0.2449, -0.4693, 0.2022, -0.6132, 0.2267, -0.6434, -0.01549, -0.4688, -0.06796, -0.4771, 0.002358, -0.6435, 0.02676, -0.6132, 0.1148, -0.4583, 0.044, -0.4618, 0.06657, -0.6064, 0.1145, -0.6114, 0.2449, -0.4693, 0.2313, -0.4676, 0.1915, -0.6085, 0.2022, -0.6132, -0.06796, -0.4771, -0.1701, -0.5006, -0.02271, -0.7443, 0.002358, -0.6435, 0.044, -0.4618, -0.001872, -0.4671, 0.03769, -0.6083, 0.06657, -0.6064, 0.2313, -0.4676, 0.1855, -0.4621, 0.1624, -0.6064, 0.1915, -0.6085, 0.3987, -0.5017, 0.2972, -0.4778, 0.2267, -0.6434, 0.2516, -0.7443, 0.1624, -0.6064, 0.1145, -0.6114, 0.1145, -0.6386, 0.1599, -0.6292, 0.2267, -0.6434, 0.2022, -0.6132, 0.1907, -0.6312, 0.196, -0.6592, 0.02676, -0.6132, 0.002358, -0.6435, 0.03302, -0.6592, 0.03837, -0.6315, 0.1145, -0.6114, 0.06657, -0.6064, 0.06903, -0.6292, 0.1145, -0.6386, 0.2022, -0.6132, 0.1915, -0.6085, 0.1826, -0.6264, 0.1907, -0.6312, 0.002358, -0.6435, -0.02271, -0.7443, 0.0462, -0.7426, 0.03302, -0.6592, 0.06657, -0.6064, 0.03769, -0.6083, 0.04614, -0.6261, 0.06903, -0.6292, 0.1915, -0.6085, 0.1624, -0.6064, 0.1599, -0.6292, 0.1826, -0.6264, 0.2516, -0.7443, 0.2267, -0.6434, 0.196, -0.6592, 0.1827, -0.7427, 0.03769, -0.6083, 0.02676, -0.6132, 0.03837, -0.6315, 0.04614, -0.6261, 0.196, -0.6592, 0.1907, -0.6312, 0.1785, -0.647, 0.1711, -0.6698, 0.03837, -0.6315, 0.03302, -0.6592, 0.05786, -0.6697, 0.05052, -0.6469, 0.1145, -0.6386, 0.06903, -0.6292, 0.07609, -0.647, 0.1145, -0.6601, 0.1907, -0.6312, 0.1826, -0.6264, 0.1722, -0.6415, 0.1785, -0.647, 0.03302, -0.6592, 0.0462, -0.7426, 0.08485, -0.725, 0.05786, -0.6697, 0.06903, -0.6292, 0.04614, -0.6261, 0.05667, -0.6415, 0.07609, -0.647, 0.1826, -0.6264, 0.1599, -0.6292, 0.1528, -0.647, 0.1722, -0.6415, 0.1827, -0.7427, 0.196, -0.6592, 0.1711, -0.6698, 0.1441, -0.7251, 0.04614, -0.6261, 0.03837, -0.6315, 0.05052, -0.6469, 0.05667, -0.6415, 0.1599, -0.6292, 0.1145, -0.6386, 0.1145, -0.6601, 0.1528, -0.647, 0.1145, -0.6601, 0.07609, -0.647, 0.1145, -0.7003, 0.1785, -0.647, 0.1722, -0.6415, 0.1145, -0.7003, 0.05786, -0.6697, 0.08485, -0.725, 0.1145, -0.7003, 0.07609, -0.647, 0.05667, -0.6415, 0.1145, -0.7003, 0.1722, -0.6415, 0.1528, -0.647, 0.1145, -0.7003, 0.1441, -0.7251, 0.1711, -0.6698, 0.1145, -0.7003, 0.05667, -0.6415, 0.05052, -0.6469, 0.1145, -0.7003, 0.1528, -0.647, 0.1145, -0.6601, 0.1145, -0.7003, 0.1711, -0.6698, 0.1785, -0.647, 0.1145, -0.7003, 0.05052, -0.6469, 0.05786, -0.6697, 0.1145, -0.7003])
me_circle.materials.append(mat_wood)
me_circle.use_remesh_preserve_volume = False
me_circle.use_remesh_preserve_attributes = False
me_circle.use_mirror_vertex_groups = False
me_circle.update()
arm_armature = bpy.data.armatures.new('Armature')  # bones are not reproduced

# ---- objects
ob_cookieflexrig_proxy = bpy.data.objects.new('cookieFlexRig_proxy', arm_armature)
ob_circle_001 = bpy.data.objects.new('Circle.001', me_circle_001)
ob_circle = bpy.data.objects.new('Circle', me_circle)
ob_cookieflexrig = bpy.data.objects.new('cookieFlexRig', None)

# ---- transforms, parenting, visibility, modifiers, constraints
ob_cookieflexrig_proxy.location = (0.0, 0.0, 0.0)
ob_cookieflexrig_proxy.display_type = 'WIRE'
ob_cookieflexrig_proxy.lineart.crease_threshold = 0.0
ob_circle_001.parent = ob_cookieflexrig_proxy
ob_circle_001.matrix_parent_inverse = Matrix(((0.8188, -0.07384, 0.3773, 0.0265), (-0.1053, -0.8969, 0.05303, -0.08243), (0.3698, -0.09193, -0.8204, 0.6206), (0.0, 0.0, 0.0, 1.0)))
ob_circle_001.location = (-0.2347, -0.02439, 0.6801)
ob_circle_001.rotation_euler = (0.0, -0.5772, 3.142)
ob_circle_001.scale = (0.006496, 0.006496, 0.005795)
ob_circle_001.lineart.crease_threshold = 0.0
ob_circle.parent = ob_cookieflexrig_proxy
ob_circle.matrix_parent_inverse = Matrix(((0.8188, 0.07384, -0.3773, -0.0265), (0.1053, -0.8969, 0.05303, -0.08243), (-0.3698, -0.09193, -0.8204, 0.6206), (0.0, 0.0, 0.0, 1.0)))
ob_circle.location = (0.2315, -0.02439, 0.6801)
ob_circle.rotation_euler = (0.0, -0.5772, 0.0)
ob_circle.scale = (0.006496, 0.006496, 0.005795)
ob_circle.lineart.crease_threshold = 0.0
ob_cookieflexrig.location = (0.0, 0.0, 0.0)
ob_cookieflexrig.empty_image_offset = (0.0, 0.0)
ob_cookieflexrig.show_instancer_for_render = False
ob_cookieflexrig.instance_type = 'COLLECTION'
ob_cookieflexrig.lineart.crease_threshold = 0.0
ob_cookieflexrig.instance_collection = col_cookieflexrig

# ---- collection membership
col_collection_1.objects.link(ob_cookieflexrig_proxy)
col_collection_1.objects.link(ob_circle_001)
col_collection_1.objects.link(ob_circle)
col_collection_1.objects.link(ob_cookieflexrig)

# ---- scene / render settings (as saved in the file)
scene.frame_start = 1; scene.frame_end = 31; scene.frame_set(1)
scene.render.engine = 'CYCLES'
scene.render.image_settings.file_format = 'FFMPEG'
scene.render.image_settings.color_mode = 'RGB'
scene.render.resolution_percentage = 50
scene.render.dither_intensity = 0.0
scene.cycles.use_denoising = False
scene.cycles.samples = 128
scene.cycles.sampling_pattern = 'TABULATED_SOBOL'
scene.cycles.use_adaptive_sampling = False
scene.cycles.use_light_tree = False
scene.cycles.blur_glossy = 0.0
scene.cycles.sample_clamp_indirect = 0.0
scene.view_settings.view_transform = 'Standard'
bpy.context.view_layer.update()

# ---- added for rendering (the .blend has no active camera and no usable light): camera, sun
cam_auto = bpy.data.cameras.new('AutoCamera')
cam_auto.lens = 50.0
cam_auto.sensor_width = 36.0
cam_auto.clip_end = 1000.0
ob_auto_camera = bpy.data.objects.new('AutoCamera', cam_auto)
scene.collection.objects.link(ob_auto_camera)
ob_auto_camera.location = (1.36266, -1.63039, 1.304)
ob_auto_camera.rotation_euler = (1.09748, -7.21219e-08, 0.694738)
scene.camera = ob_auto_camera
light_auto_sun = bpy.data.lights.new('AutoSun', 'SUN')
light_auto_sun.energy = 3.0
light_auto_sun.angle = 0.0523599
ob_auto_sun = bpy.data.objects.new('AutoSun', light_auto_sun)
scene.collection.objects.link(ob_auto_sun)
ob_auto_sun.rotation_euler = (0.872665, 0.174533, 0.523599)
bpy.context.view_layer.update()
